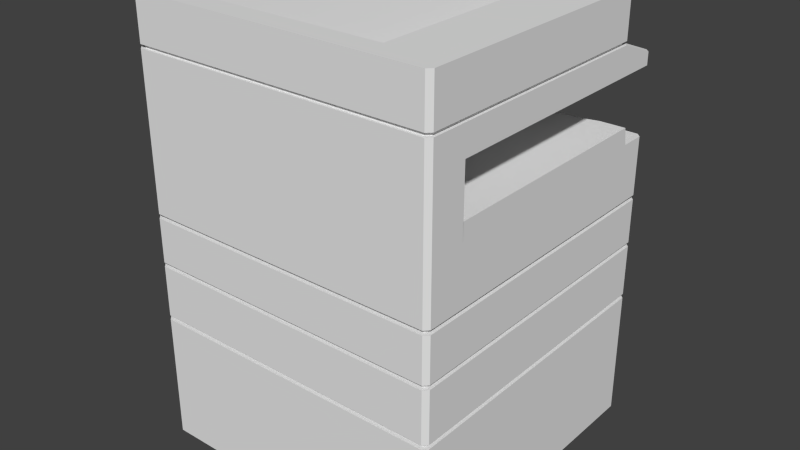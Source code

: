 # Source: Photocopier.blend  (saved by Blender 2.74.0; exported with 4.5.12 LTS)
import bpy
from mathutils import Matrix  # noqa: F401  (used for matrix-valued properties, if any)

bpy.ops.wm.read_factory_settings(use_empty=True)
scene = bpy.context.scene
scene.name = 'Scene'

# ---- collections
col_collection_1 = bpy.data.collections.new('Collection 1'); scene.collection.children.link(col_collection_1)

# ---- world
world_world = bpy.data.worlds.new('World'); scene.world = world_world
world_world.color = (0.05088, 0.05088, 0.05088)
world_world.use_sun_shadow = False
world_world.sun_shadow_jitter_overblur = 0.0
world_world.cycles.sampling_method = 'MANUAL'
world_world.cycles.sample_map_resolution = 256

# ---- meshes
me_cube_001 = bpy.data.meshes.new('Cube.001')
me_cube_001.from_pydata([(-0.3322, 0.3322, 0.0), (0.3395, -0.3395, 0.3118), (-0.3395, 0.3395, 0.4494), (0.3395, 0.3395, 0.4494), (0.3395, 0.3395, 0.4394), (-0.3395, -0.3395, 0.5608), (0.3395, -0.3395, 0.5608), (-0.3395, 0.3395, 0.5508), (-0.08077, 0.35, 0.3277), (0.08077, 0.35, 0.3277), (0.08077, 0.35, 0.3654), (-0.08077, 0.35, 0.3654), (-0.08077, 0.33, 0.3277), (-0.08073, 0.35, 0.4554), (0.08073, 0.35, 0.4554), (-0.34, -0.35, 0.6888), (-0.35, -0.34, 0.6888), (0.34, 0.35, 0.6888), (-0.2459, -0.257, 0.6931), (0.35, -0.34, 0.8482), (0.34, 0.35, 0.02205), (-0.34, 0.35, 0.02205), (-0.3429, -0.3429, 0.3118), (-0.34, -0.35, 0.3218), (-0.35, -0.34, 0.3218), (-0.3429, -0.3429, 0.3218), (-0.34, 0.35, 0.3218), (-0.3429, 0.3429, 0.3218), (-0.3429, 0.3429, 0.3118), (0.34, 0.35, 0.322), (0.3429, 0.3429, 0.3218), (0.34, 0.35, 0.3218), (0.3429, 0.3429, 0.3118), (0.35, -0.34, 0.3218), (0.34, -0.35, 0.3218), (0.3429, -0.3429, 0.3218), (0.34, -0.35, 0.3118), (0.3429, -0.3429, 0.3118), (-0.34, -0.35, 0.4494), (-0.35, -0.34, 0.4494), (-0.3429, -0.3429, 0.4494), (-0.3429, -0.3429, 0.4394), (-0.35, 0.34, 0.4394), (-0.3427, 0.3427, 0.4394), (-0.34, 0.35, 0.4496), (-0.3429, 0.3429, 0.4494), (0.3429, 0.3429, 0.4394), (0.3429, 0.3429, 0.4494), (0.3429, -0.3429, 0.4394), (0.34, -0.35, 0.4494), (0.3429, -0.3429, 0.4494), (-0.35, -0.34, 0.5508), (-0.34, -0.35, 0.5508), (-0.3429, -0.3429, 0.5508), (-0.3429, -0.3429, 0.5608), (-0.3429, 0.3429, 0.5608), (-0.35, 0.34, 0.5508), (-0.3428, 0.3428, 0.5508), (0.35, 0.34, 0.5608), (0.3429, 0.3429, 0.5608), (0.3429, 0.3429, 0.5508), (0.34, -0.35, 0.5608), (0.3429, -0.3429, 0.5608), (0.3429, -0.3429, 0.5508), (-0.34, 0.35, 0.8723), (-0.35, 0.34, 0.8723), (0.35, 0.34, 0.8723), (0.34, 0.35, 0.8723), (0.34, -0.35, 0.8723), (0.35, -0.34, 0.8723), (-0.2563, 0.35, 0.6929), (-0.2459, -0.257, 0.8439), (0.35, 0.34, 0.6929), (0.34, 0.35, 0.6929), (0.35, -0.2563, 0.8439), (0.2922, 0.2821, 0.6929), (-0.1518, 0.1469, 0.6931), (0.2661, 0.269, 0.7315), (0.1933, 0.2494, 0.7315), (-0.1518, 0.14, 0.7272), (-0.3322, -0.3322, 0.0), (0.3322, 0.3322, 0.0), (0.3322, -0.3322, 0.0), (-0.3395, -0.3395, 0.3218), (-0.3395, -0.3395, 0.3118), (0.3395, -0.3395, 0.3218), (0.3395, 0.3395, 0.3118), (0.3395, 0.3395, 0.3218), (-0.3395, 0.3395, 0.3118), (-0.3395, 0.3395, 0.3218), (-0.3395, 0.3395, 0.4394), (-0.3395, -0.3395, 0.4394), (-0.3395, -0.3395, 0.4494), (0.3395, -0.3395, 0.4494), (0.3395, -0.3395, 0.4394), (-0.3395, -0.3395, 0.5508), (0.3395, -0.3395, 0.5508), (0.3395, 0.3395, 0.5508), (0.3395, 0.3395, 0.5608), (-0.3395, 0.3395, 0.5608), (0.08077, 0.33, 0.3277), (0.08077, 0.33, 0.3654), (-0.08077, 0.33, 0.3654), (0.08073, 0.35, 0.4942), (-0.08073, 0.35, 0.4942), (-0.08073, 0.33, 0.4554), (0.08073, 0.33, 0.4554), (0.08073, 0.33, 0.4942), (-0.08073, 0.33, 0.4942), (0.3447, -0.3447, 0.01546), (0.35, -0.34, 0.02205), (0.34, -0.35, 0.02205), (0.3447, 0.3447, 0.01546), (0.35, 0.34, 0.02205), (-0.3447, 0.3447, 0.01546), (-0.35, 0.34, 0.02205), (-0.3447, -0.3447, 0.01546), (-0.34, -0.35, 0.02205), (-0.35, -0.34, 0.02205), (-0.35, -0.34, 0.3118), (-0.34, -0.35, 0.3118), (-0.35, 0.34, 0.3218), (-0.34, 0.35, 0.322), (-0.34, 0.35, 0.3118), (-0.35, 0.34, 0.3118), (0.35, 0.34, 0.3218), (0.35, 0.34, 0.3118), (0.34, 0.35, 0.3118), (0.35, -0.34, 0.3118), (-0.35, -0.34, 0.4394), (-0.34, -0.35, 0.4394), (-0.3396, 0.35, 0.4394), (-0.35, 0.34, 0.4494), (-0.34, 0.35, 0.4494), (0.35, 0.34, 0.4394), (0.34, 0.35, 0.4394), (0.34, 0.35, 0.4494), (0.34, 0.35, 0.4496), (0.35, 0.34, 0.4494), (0.34, -0.35, 0.4394), (0.35, -0.34, 0.4394), (0.35, -0.34, 0.4494), (-0.34, -0.35, 0.5608), (-0.35, -0.34, 0.5608), (-0.35, 0.34, 0.5608), (-0.34, 0.35, 0.5608), (-0.3398, 0.35, 0.5508), (0.34, 0.35, 0.5508), (0.34, 0.35, 0.5608), (0.35, 0.34, 0.5508), (0.35, -0.34, 0.5608), (0.34, -0.35, 0.5508), (0.35, -0.34, 0.5508), (-0.34, 0.35, 0.8482), (-0.34, 0.35, 0.6888), (-0.35, 0.34, 0.6888), (-0.35, 0.34, 0.8482), (-0.2559, -0.247, 0.6931), (-0.2559, -0.247, 0.8439), (0.34, -0.35, 0.8482), (0.34, -0.35, 0.6888), (0.35, -0.34, 0.6888), (-0.34, -0.35, 0.8482), (-0.35, -0.34, 0.8482), (0.35, 0.34, 0.8482), (0.34, 0.35, 0.8482), (0.35, 0.34, 0.6888), (-0.34, -0.35, 0.8723), (-0.35, -0.34, 0.8723), (0.34, 0.35, 0.8441), (0.35, 0.34, 0.8441), (-0.2563, 0.35, 0.8441), (0.35, -0.2565, 0.8441), (-0.2562, 0.35, 0.8439), (-0.2562, 0.35, 0.6931), (0.35, -0.2563, 0.6931), (0.35, -0.2565, 0.6929), (-0.2458, -0.2568, 0.7129), (-0.2558, -0.247, 0.7129), (0.35, -0.2565, 0.7315), (0.35, 0.2757, 0.7315), (-0.04544, -0.2566, 0.7316), (-0.1518, -0.2567, 0.7273), (-0.35, 0.2481, 0.9079), (-0.34, 0.2581, 0.9079), (0.34, 0.2581, 0.9079), (0.35, 0.2481, 0.9079), (0.35, -0.34, 0.9079), (0.34, -0.35, 0.9079), (-0.34, -0.35, 0.9079), (-0.35, -0.34, 0.9079), (-0.35, 0.2481, 0.9511), (-0.34, 0.2581, 0.9511), (0.34, 0.2581, 0.9511), (0.35, 0.2481, 0.9511), (0.35, -0.34, 0.9511), (0.34, -0.35, 0.9511), (-0.34, -0.35, 0.9511), (-0.35, -0.34, 0.9511), (-0.35, -0.2973, 0.9511), (-0.35, 0.05208, 0.9511), (0.35, 0.05208, 0.9511), (0.35, -0.2973, 0.9511), (0.0, -0.35, 0.9511), (0.1172, 0.2581, 0.9511), (0.1172, 0.05208, 0.9511), (0.1172, -0.0985, 0.9511), (0.1172, -0.2973, 0.9511), (-0.35, -0.34, 1.019), (-0.34, -0.35, 1.019), (0.34, -0.35, 1.019), (0.35, -0.34, 1.019), (0.35, 0.2481, 1.019), (0.34, 0.2581, 1.019), (7.451e-09, -0.35, 1.019), (7.451e-09, 0.2581, 1.019), (0.35, -0.2973, 1.019), (-0.35, -0.2973, 1.019), (0.35, 0.05208, 1.019), (7.451e-09, 0.05208, 1.009), (7.451e-09, -0.2973, 1.019), (-0.2066, -0.2973, 1.019), (7.451e-09, -0.0985, 1.009), (-0.2066, -0.0985, 1.019), (0.1172, 0.2581, 0.9755), (-0.35, -0.2973, 0.9946), (0.1172, -0.0985, 0.9946), (-0.2066, -0.2973, 1.011), (0.1172, -0.0985, 0.9755), (3.725e-09, 0.05208, 0.9946), (3.725e-09, -0.35, 0.9946), (0.34, -0.35, 0.9946), (0.35, -0.2973, 0.9946), (0.35, 0.05208, 0.9946), (0.35, 0.2481, 0.9946), (-0.35, -0.34, 0.9946), (0.35, -0.34, 0.9946), (0.34, 0.2581, 0.9946), (-0.34, -0.35, 0.9946), (-0.2066, -0.0985, 1.011), (-2.049e-08, -0.0985, 0.9946), (0.1172, 0.05208, 0.9755), (3.725e-09, 0.2581, 0.9946), (0.1172, -0.2973, 0.9755), (-0.3421, -0.2973, 0.9511), (-0.3421, 0.05208, 0.9511), (0.1133, 0.05208, 0.9511), (0.1133, -0.0985, 0.9511), (0.1133, -0.2973, 0.9511), (-0.3362, -0.2973, 0.9793), (-0.3362, 0.05208, 0.9793), (0.1192, 0.05208, 0.9511), (0.1192, -0.0985, 0.9511), (0.1192, -0.2973, 0.9511), (-0.1085, 0.05208, 0.9743), (-0.1085, -0.2973, 0.9743), (0.1172, 0.2581, 1.019), (2.235e-08, -0.2973, 0.9946), (0.0, -0.2973, 0.9511), (0.35, -0.34, 0.9161), (0.35, 0.2481, 0.9161), (0.34, 0.2581, 0.9161), (-0.34, 0.2581, 0.9161), (-0.35, 0.2481, 0.9161), (-0.35, -0.34, 0.9161), (-0.34, -0.35, 0.9161), (0.34, -0.35, 0.9161), (-0.343, 0.2422, 0.9079), (-0.3332, 0.252, 0.9079), (0.3332, 0.252, 0.9079), (0.343, 0.2422, 0.9079), (0.343, -0.3341, 0.9079), (0.3332, -0.3439, 0.9079), (-0.3332, -0.3439, 0.9079), (-0.343, -0.3341, 0.9079), (0.343, -0.3341, 0.9161), (0.3332, 0.252, 0.9161), (-0.343, 0.2422, 0.9161), (-0.3332, -0.3439, 0.9161), (0.343, 0.2422, 0.9161), (-0.3332, 0.252, 0.9161), (-0.343, -0.3341, 0.9161), (0.3332, -0.3439, 0.9161), (0.01682, 0.2581, 0.9417), (0.0568, 0.2581, 0.9417), (-0.0568, 0.2581, 0.9191), (-0.0568, 0.2581, 0.9417), (0.0568, 0.2581, 0.9191), (0.01682, 0.2437, 0.9417), (0.0568, 0.2437, 0.9417), (-0.0568, 0.2437, 0.9191), (-0.0568, 0.2437, 0.9417), (0.0568, 0.2437, 0.9191), (0.08706, 0.1989, 0.7315), (-0.04545, 0.159, 0.693), (0.08705, 0.2058, 0.693), (-0.2561, 0.1483, 0.7129), (0.35, 0.2826, 0.6929), (0.2661, 0.276, 0.693), (0.1933, 0.2563, 0.693), (-0.2561, 0.1553, 0.6931), (0.2923, 0.2752, 0.7315), (-0.04544, 0.1521, 0.7316), (0.35, -0.2562, 0.7316), (0.2661, 0.269, 0.7315), (0.1933, 0.2494, 0.7315), (0.35, -0.2565, 0.7315), (0.35, -0.2565, 0.7315), (0.35, 0.2757, 0.7315), (0.35, 0.2757, 0.7315), (-0.2459, -0.257, 0.6931), (-0.2459, -0.257, 0.6931), (-0.2559, -0.247, 0.6931), (-0.2559, -0.247, 0.6931), (0.35, -0.2563, 0.6931), (-0.1518, 0.1469, 0.6931), (-0.04545, 0.159, 0.693), (-0.2458, -0.2568, 0.7129), (-0.2458, -0.2568, 0.7129), (-0.2558, -0.247, 0.7129), (-0.2558, -0.247, 0.7129), (-0.1518, -0.2567, 0.7273), (0.35, -0.2565, 0.6929), (0.2661, 0.276, 0.693), (0.1933, 0.2563, 0.693), (0.08705, 0.2058, 0.693), (-0.04544, 0.1521, 0.7316), (0.08706, 0.1989, 0.7315), (-0.04544, -0.2566, 0.7316), (0.35, -0.2562, 0.7316), (0.35, -0.2562, 0.7316), (-0.2561, 0.1483, 0.7129), (-0.2561, 0.1483, 0.7129), (-0.2561, 0.1553, 0.6931), (-0.2561, 0.1553, 0.6931), (0.35, 0.2826, 0.6929), (0.35, 0.2826, 0.6929), (0.2922, 0.2821, 0.6929), (0.2923, 0.2752, 0.7315), (-0.1518, 0.14, 0.7272), (-0.2497, 0.3378, 0.877), (0.2497, 0.3378, 0.877), (-0.2497, 0.2703, 0.9032), (0.2497, 0.2703, 0.9032), (-0.2497, 0.3416, 0.8867), (0.2497, 0.3416, 0.8867), (-0.2497, 0.2741, 0.9129), (0.2497, 0.2741, 0.9129), (-0.04799, 0.3276, 0.8921), (0.04799, 0.3276, 0.8921), (-0.04799, 0.288, 0.9075), (0.04799, 0.288, 0.9075), (-0.04799, 0.324, 0.8828), (0.04799, 0.324, 0.8828), (-0.04799, 0.2844, 0.8982), (0.04799, 0.2844, 0.8982), (0.2129, 0.05208, 1.019), (7.451e-09, 0.206, 1.019), (0.2129, -0.2973, 1.019), (3.725e-09, 0.206, 0.9946), (0.2129, 0.206, 0.9881), (7.451e-09, -0.2973, 1.009), (0.2129, -0.2973, 0.9881), (0.2129, 0.05208, 0.9881), (0.2129, 0.206, 1.019), (7.451e-09, 0.206, 1.009), (0.2683, 0.05208, 0.975), (0.2683, -0.2973, 0.975), (0.2683, 0.206, 0.975), (0.2683, 0.05208, 1.002), (0.2683, -0.2973, 1.002), (0.2683, 0.206, 1.002), (-0.2223, 0.05208, 0.9791), (-0.2223, -0.2973, 0.9791), (-0.3421, -0.2973, 0.9511), (-0.3421, -0.2973, 0.9511), (-0.3421, 0.05208, 0.9511), (-0.3421, 0.05208, 0.9511), (0.1133, 0.05208, 0.9511), (0.1133, -0.2973, 0.9511), (-0.3362, -0.2973, 0.9793), (-0.3362, -0.2973, 0.9793), (-0.3362, 0.05208, 0.9793), (-0.3362, 0.05208, 0.9793), (-0.1085, 0.05208, 0.9743), (0.1192, 0.05208, 0.9511), (0.1192, 0.05208, 0.9511), (0.1192, -0.0985, 0.9511), (-0.1085, -0.2973, 0.9743), (0.1192, -0.2973, 0.9511), (0.1192, -0.2973, 0.9511), (-0.2223, 0.05208, 0.9791), (-0.2223, -0.2973, 0.9791), (-0.1033, -0.0985, 1.016), (-0.1033, -0.2973, 1.016), (0.1065, 0.05208, 1.001), (0.1065, 0.206, 1.001), (0.1065, -0.2973, 1.001), (7.451e-09, -0.0985, 1.009), (7.451e-09, 0.05208, 1.009), (-0.1033, -0.0985, 1.016), (-0.2066, -0.0985, 1.019), (-0.2066, -0.2973, 1.019), (7.451e-09, 0.206, 1.009), (7.451e-09, 0.206, 1.009), (0.1065, 0.206, 1.001), (0.2129, 0.206, 0.9881), (-0.1033, -0.2973, 1.016), (7.451e-09, -0.2973, 1.009), (0.1065, -0.2973, 1.001), (0.2129, -0.2973, 0.9881), (0.2683, 0.05208, 0.975), (0.2683, -0.2973, 0.975), (0.2683, 0.206, 0.975)], [], [(149, 152, 141, 138), (29, 31, 26, 122, 8, 9), (115, 21, 114), (23, 24, 25), (33, 34, 35), (38, 39, 40), (51, 52, 53), (0, 81, 82, 80), (71, 74, 175, 18), (22, 120, 36, 37, 1, 84), (80, 82, 109, 111, 117, 116), (0, 80, 116, 118, 115, 114), (81, 0, 114, 21, 20, 112), (25, 24, 121, 27, 89, 83), (37, 128, 126, 32, 86, 1), (135, 29, 9, 10), (159, 162, 15, 160), (41, 130, 139, 48, 94, 91), (147, 137, 14, 103), (53, 52, 151, 63, 96, 95), (51, 56, 132, 39), (160, 15, 142, 61), (154, 17, 148, 145), (166, 161, 150, 58), (163, 156, 155, 16), (168, 65, 156, 163), (82, 81, 112, 113, 110, 109), (66, 69, 19, 164), (64, 67, 165, 153), (119, 124, 115, 118), (123, 127, 20, 21), (126, 128, 110, 113), (36, 120, 117, 111), (54, 143, 144, 55, 99, 5), (43, 42, 129, 41, 91, 90), (50, 49, 38, 40, 92, 93), (46, 135, 131, 43, 90, 4), (68, 167, 162, 159), (134, 140, 33, 125), (60, 147, 146, 57, 7, 97), (151, 52, 38, 49), (146, 147, 103, 104), (35, 34, 23, 25, 83, 85), (131, 135, 10, 11), (139, 130, 23, 34), (55, 145, 148, 59, 98, 99), (28, 124, 119, 22, 84, 88), (84, 1, 85, 83), (1, 86, 87, 85), (86, 88, 89, 87), (88, 84, 83, 89), (90, 91, 92, 2), (4, 90, 2, 3), (94, 4, 3, 93), (91, 94, 93, 92), (95, 96, 6, 5), (96, 97, 98, 6), (97, 7, 99, 98), (7, 95, 5, 99), (47, 138, 141, 50, 93, 3), (57, 56, 51, 53, 95, 7), (129, 42, 121, 24), (44, 146, 104, 13), (62, 61, 142, 54, 5, 6), (122, 131, 11, 8), (30, 125, 33, 35, 85, 87), (63, 152, 149, 60, 97, 96), (40, 39, 132, 45, 2, 92), (27, 26, 31, 30, 87, 89), (10, 9, 100, 101), (45, 133, 136, 47, 3, 2), (32, 127, 123, 28, 88, 86), (102, 101, 100, 12), (8, 11, 102, 12), (11, 10, 101, 102), (9, 8, 12, 100), (103, 14, 106, 107), (137, 136, 133, 44, 13, 14), (59, 58, 150, 62, 6, 98), (48, 140, 134, 46, 4, 94), (108, 107, 106, 105), (13, 104, 108, 105), (104, 103, 107, 108), (14, 13, 105, 106), (110, 111, 109), (20, 113, 112), (117, 118, 116), (119, 120, 22), (121, 122, 26, 27), (123, 124, 28), (29, 125, 30, 31), (126, 127, 32), (36, 128, 37), (129, 130, 41), (132, 44, 133, 45), (131, 42, 43), (137, 138, 47, 136), (139, 140, 48), (141, 49, 50), (142, 143, 54), (144, 145, 55), (149, 147, 60), (148, 58, 59), (134, 135, 46), (150, 61, 62), (151, 152, 63), (153, 154, 155, 156), (71, 18, 157, 158), (159, 160, 161, 19), (15, 162, 163, 16), (64, 153, 156, 65), (66, 164, 165, 67), (68, 159, 19, 69), (117, 120, 119, 118), (123, 21, 115, 124), (110, 128, 36, 111), (126, 113, 20, 127), (23, 130, 129, 24), (131, 122, 121, 42), (33, 140, 139, 34), (134, 125, 29, 135), (150, 161, 160, 61), (16, 143, 142, 15), (38, 52, 51, 39), (146, 44, 132, 56), (154, 145, 144, 155), (141, 152, 151, 49), (166, 58, 148, 17), (149, 138, 137, 147), (162, 167, 168, 163), (16, 155, 144, 143), (146, 56, 57), (171, 70, 154, 153), (170, 169, 165, 164), (73, 72, 166, 17), (176, 172, 19, 161), (169, 171, 153, 165), (70, 73, 17, 154), (172, 170, 164, 19), (173, 174, 70, 171), (71, 158, 169, 170), (175, 74, 172, 176), (158, 173, 171, 169), (74, 71, 170, 172), (298, 299, 78, 77), (69, 66, 186, 187), (259, 260, 194, 201, 202, 195), (64, 184, 342, 340), (65, 168, 190, 183), (167, 68, 188, 189), (168, 167, 189, 190), (68, 69, 187, 188), (66, 67, 185, 186), (64, 65, 183, 184), (229, 240, 222, 219), (261, 262, 285, 287), (263, 264, 198, 199, 200, 191), (265, 266, 196, 203, 197), (264, 265, 197, 198), (266, 259, 195, 196), (260, 261, 193, 194), (262, 263, 191, 192), (242, 359, 357, 215), (227, 225, 217, 221), (191, 200, 205, 204, 192), (240, 239, 401, 400, 222), (220, 214, 210, 211, 216, 358), (239, 227, 221, 401), (405, 395, 363, 406), (395, 409, 362, 363), (217, 208, 209, 214, 220, 221), (393, 223, 402, 407), (230, 231, 210, 214), (232, 233, 218, 216), (233, 234, 212, 218), (225, 235, 208, 217), (236, 232, 216, 211), (238, 230, 214, 209), (235, 238, 209, 208), (231, 236, 211, 210), (234, 237, 213, 212), (194, 193, 237, 234), (196, 195, 236, 231), (198, 197, 238, 235), (197, 203, 230, 238), (193, 204, 224, 237), (195, 202, 232, 236), (199, 198, 235, 225), (201, 194, 234, 233), (202, 201, 233, 232), (203, 196, 231, 230), (204, 205, 241, 224), (205, 206, 228, 241), (242, 224, 241, 229, 359), (229, 241, 228, 240), (199, 258, 207, 248, 244), (206, 205, 246, 247), (205, 200, 245, 246), (200, 199, 244, 245), (374, 379, 253, 255, 373, 380), (247, 246, 385, 252), (378, 376, 382, 372, 254, 251), (377, 375, 249, 250), (391, 392, 388, 384), (224, 242, 215, 256), (237, 224, 256, 213), (240, 228, 243, 257), (239, 240, 257, 227), (258, 199, 225, 257), (207, 258, 257, 243), (227, 257, 225), (188, 187, 271, 272), (189, 188, 272, 273), (263, 262, 280, 277), (185, 184, 268, 269), (259, 266, 282, 275), (266, 265, 278, 282), (262, 261, 276, 280), (186, 185, 269, 270), (268, 267, 277, 280), (270, 269, 276, 279), (272, 271, 275, 282), (274, 273, 278, 281), (273, 272, 282, 278), (267, 274, 281, 277), (269, 268, 280, 276), (271, 270, 279, 275), (260, 259, 275, 279), (184, 183, 267, 268), (264, 263, 277, 281), (265, 264, 281, 278), (187, 186, 270, 271), (261, 260, 279, 276), (183, 190, 274, 267), (190, 189, 273, 274), (287, 285, 290, 292), (193, 261, 287, 284), (192, 204, 283, 286), (262, 192, 286, 285), (204, 193, 284, 283), (292, 290, 291, 288, 289), (284, 287, 292, 289), (286, 283, 288, 291), (285, 286, 291, 290), (283, 284, 289, 288), (173, 158, 157, 300, 174), (72, 297, 176, 161, 166), (323, 75, 297, 72, 73, 70, 174, 300, 76, 294, 295, 324), (315, 333, 331, 79), (177, 182, 339, 296, 178), (316, 315, 79, 326), (325, 316, 326, 293), (299, 325, 293, 78), (337, 298, 77, 301), (335, 337, 301, 308), (322, 336, 180, 179), (334, 312, 319, 332), (175, 176, 306, 303), (310, 314, 329, 328, 321, 317), (313, 311, 318, 320), (181, 330, 307, 309, 338, 304, 305, 327, 302), (182, 181, 302, 339), (207, 206, 247, 248), (206, 207, 243, 228), (206, 228, 226), (248, 247, 252, 389), (384, 388, 390, 387, 386), (340, 342, 346, 344), (185, 67, 341, 343), (184, 185, 343, 342), (67, 64, 340, 341), (344, 346, 350, 348), (343, 341, 345, 347), (342, 343, 347, 346), (341, 340, 344, 345), (348, 350, 354, 352), (347, 345, 349, 351), (346, 347, 351, 350), (345, 344, 348, 349), (353, 352, 354, 355), (351, 349, 353, 355), (350, 351, 355, 354), (349, 348, 352, 353), (356, 358, 216, 218), (359, 229, 219, 403), (215, 357, 364, 356, 218, 212, 213, 256), (364, 360, 368, 371), (360, 364, 357, 404, 396), (358, 410, 397, 408, 220), (220, 408, 394, 221), (366, 367, 370, 369, 371, 368), (410, 358, 370, 367), (356, 364, 371, 369), (358, 356, 369, 370), (406, 363, 411, 413), (363, 362, 412, 411), (383, 381, 392, 391), (398, 393, 407, 361), (399, 398, 361, 409, 395), (365, 399, 395, 405)])
me_cube_001.polygons.foreach_set('use_smooth', [0, 0, 0, 0, 0, 0, 0, 0, 0, 0, 0, 0, 0, 0, 0, 0, 0, 0, 0, 0, 0, 0, 0, 0, 0, 0, 0, 0, 0, 0, 0, 0, 0, 0, 0, 0, 0, 0, 0, 0, 0, 0, 0, 0, 0, 0, 0, 0, 0, 0, 0, 0, 0, 0, 0, 0, 0, 0, 0, 0, 0, 0, 0, 0, 0, 0, 0, 0, 0, 0, 0, 0, 0, 0, 0, 0, 0, 0, 0, 0, 0, 0, 0, 0, 0, 0, 0, 0, 0, 0, 0, 0, 0, 0, 0, 0, 0, 0, 0, 0, 0, 0, 0, 0, 0, 0, 0, 0, 0, 0, 0, 0, 0, 0, 0, 0, 0, 0, 0, 0, 0, 0, 0, 0, 0, 0, 0, 0, 0, 0, 0, 0, 0, 0, 0, 0, 0, 0, 0, 0, 0, 0, 0, 0, 1, 0, 0, 0, 0, 0, 0, 0, 0, 0, 0, 0, 0, 0, 0, 0, 0, 0, 0, 0, 0, 0, 0, 0, 1, 1, 0, 1, 0, 0, 0, 0, 0, 0, 0, 0, 0, 0, 0, 0, 0, 0, 0, 0, 0, 0, 0, 0, 0, 0, 0, 0, 0, 0, 0, 0, 0, 0, 0, 1, 0, 0, 0, 0, 0, 0, 0, 0, 0, 0, 0, 0, 0, 0, 0, 0, 0, 0, 0, 0, 0, 0, 0, 0, 0, 0, 0, 0, 0, 0, 0, 0, 0, 0, 0, 0, 0, 0, 0, 0, 0, 0, 0, 0, 1, 1, 1, 1, 1, 1, 1, 0, 0, 0, 0, 0, 1, 1, 0, 0, 0, 0, 1, 0, 0, 0, 0, 0, 0, 0, 0, 0, 0, 0, 0, 0, 0, 0, 0, 0, 0, 0, 0, 0, 0, 0, 0, 0, 0, 0, 1, 1, 1, 1, 1, 1])
me_cube_001.use_remesh_preserve_volume = False
me_cube_001.use_remesh_preserve_attributes = False
me_cube_001.use_mirror_vertex_groups = False
me_cube_001.update()

# ---- objects
ob_cube = bpy.data.objects.new('Cube', me_cube_001)

# ---- transforms, parenting, visibility, modifiers, constraints
ob_cube.location = (0.0, 0.0, 0.0)
ob_cube.lineart.crease_threshold = 0.0

# ---- collection membership
col_collection_1.objects.link(ob_cube)

# ---- scene / render settings (as saved in the file)
scene.frame_start = 1; scene.frame_end = 250; scene.frame_set(1)
scene.render.engine = 'BLENDER_EEVEE_NEXT'
scene.render.resolution_percentage = 50
scene.render.dither_intensity = 0.0
scene.cycles.use_denoising = False
scene.cycles.samples = 10
scene.cycles.sampling_pattern = 'TABULATED_SOBOL'
scene.cycles.light_sampling_threshold = 0.0
scene.cycles.use_adaptive_sampling = False
scene.cycles.use_light_tree = False
scene.cycles.blur_glossy = 0.0
scene.cycles.pixel_filter_type = 'GAUSSIAN'
scene.cycles.sample_clamp_indirect = 0.0
scene.view_settings.view_transform = 'Standard'
bpy.context.view_layer.update()

# ---- added for rendering (the .blend has no active camera and no usable light): camera, sun
cam_auto = bpy.data.cameras.new('AutoCamera')
cam_auto.lens = 50.0
cam_auto.sensor_width = 36.0
cam_auto.clip_end = 1000.0
ob_auto_camera = bpy.data.objects.new('AutoCamera', cam_auto)
scene.collection.objects.link(ob_auto_camera)
ob_auto_camera.location = (1.31479, -1.57774, 1.56156)
ob_auto_camera.rotation_euler = (1.09748, -7.21219e-08, 0.694738)
scene.camera = ob_auto_camera
light_auto_sun = bpy.data.lights.new('AutoSun', 'SUN')
light_auto_sun.energy = 3.0
light_auto_sun.angle = 0.0523599
ob_auto_sun = bpy.data.objects.new('AutoSun', light_auto_sun)
scene.collection.objects.link(ob_auto_sun)
ob_auto_sun.rotation_euler = (0.872665, 0.174533, 0.523599)
bpy.context.view_layer.update()
